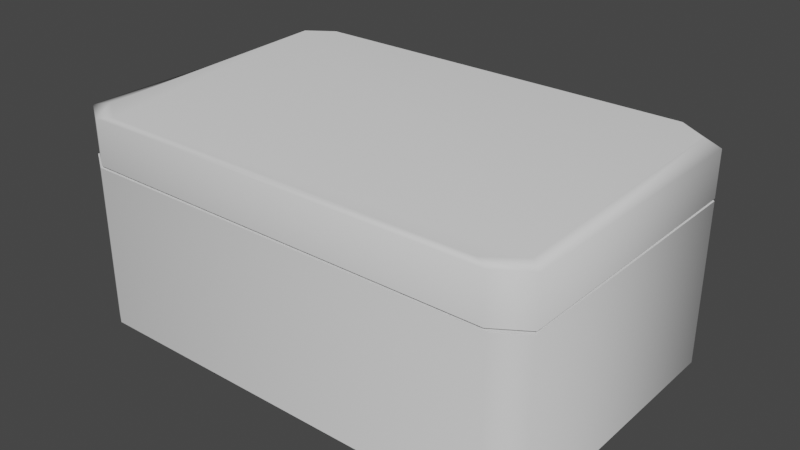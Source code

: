 # Source: AmmoBoxBlend.blend  (saved by Blender 3.4.6; exported with 4.5.12 LTS)
import bpy
from mathutils import Matrix  # noqa: F401  (used for matrix-valued properties, if any)

bpy.ops.wm.read_factory_settings(use_empty=True)
scene = bpy.context.scene
scene.name = 'Scene'

# ---- collections
col_collection = bpy.data.collections.new('Collection'); scene.collection.children.link(col_collection)

# ---- world
world_world = bpy.data.worlds.new('World'); scene.world = world_world
world_world.use_nodes = True; world_world.node_tree.nodes.clear()
_N = world_world.node_tree.nodes; _L = world_world.node_tree.links
n0 = _N.new('ShaderNodeOutputWorld'); n0.name = 'World Output'; n0.location = (300, 300)
n1 = _N.new('ShaderNodeBackground'); n1.name = 'Background'; n1.location = (10, 300)
n1.inputs[0].default_value = (0.05088, 0.05088, 0.05088, 1.0)
_L.new(n1.outputs[0], n0.inputs[0])
n0.is_active_output = True
world_world.color = (0.05088, 0.05088, 0.05088)
world_world.use_sun_shadow = False
world_world.sun_shadow_jitter_overblur = 0.0

# ---- meshes
me_cube_004 = bpy.data.meshes.new('Cube.004')
me_cube_004.from_pydata([(-1.0, -1.0, -1.0), (-1.0, 1.0, -1.0), (1.0, -1.0, -1.0), (1.0, 1.0, -1.0), (-1.0, -1.0, 0.3951), (-1.0, 1.0, 0.3951), (1.0, 1.0, 0.3951), (1.0, -1.0, 0.3951), (-1.0, 1.0, -0.4342), (1.0, 1.0, -0.4342), (1.0, -1.0, -0.4342), (-1.0, -1.0, -0.4342), (-0.8329, -0.8329, -0.4065), (-0.8329, -0.8329, 0.3674), (0.8329, 0.8329, 0.3674), (0.8329, -0.8329, 0.3674), (-0.8329, 0.8329, 0.3674), (-0.8329, 0.8329, -0.4065), (0.8329, 0.8329, -0.4065), (0.8329, -0.8329, -0.4065), (-1.0, -1.0, 0.02692), (1.0, -1.0, 0.02692), (-0.8329, -0.8329, 0.02382), (-0.8329, 0.8329, 0.02382), (0.8329, 0.8329, 0.02382), (0.8329, -0.8329, 0.02382), (1.0, -1.0, -0.05608), (-0.8329, 0.8329, -0.05364), (0.8329, 0.8329, -0.05364), (0.8329, -0.8329, -0.05364), (-1.0, -1.0, -0.05608), (-0.8329, -0.8329, -0.05364), (-0.3654, -0.3654, -0.04534), (-0.3654, -0.3654, 0.01552), (-0.3654, 0.3654, 0.01552), (0.3654, 0.3654, 0.01552), (0.3654, -0.3654, 0.01552), (-0.3654, 0.3654, -0.04534), (0.3654, 0.3654, -0.04534), (0.3654, -0.3654, -0.04534), (-0.8247, -0.8247, 1.0), (-1.0, -1.0, 0.8247), (-0.8247, 0.8247, 1.0), (-1.0, 1.0, 0.8247), (0.8247, -0.8247, 1.0), (1.0, -1.0, 0.8247), (0.8247, 0.8247, 1.0), (1.0, 1.0, 0.8247), (-1.0, 1.0, -1.0), (-1.0, 1.0, -1.0), (-1.0, -1.0, -1.0), (-1.0, -1.0, -1.0), (-1.0, 1.0, -0.4342), (-1.0, 1.0, -0.4342), (1.0, 1.0, -1.0), (1.0, 1.0, -1.0), (1.0, 1.0, -0.4342), (1.0, 1.0, -0.4342), (1.0, -1.0, -1.0), (1.0, -1.0, -1.0), (1.0, -1.0, -0.4342), (1.0, -1.0, -0.4342), (1.0, -1.0, -0.4342), (-1.0, -1.0, 0.02692), (-1.0, -1.0, 0.3951), (-1.0, -1.0, 0.3951), (-1.0, -1.0, 0.3951), (1.0, 1.0, 0.3951), (1.0, 1.0, 0.3951), (1.0, -1.0, 0.3951), (1.0, -1.0, 0.3951), (1.0, -1.0, 0.3951), (-1.0, 1.0, 0.3951), (-1.0, 1.0, 0.3951), (-0.8329, -0.8329, 0.3674), (1.0, -1.0, -0.05608), (-1.0, -1.0, -0.4342), (-1.0, -1.0, -0.4342), (-1.0, -1.0, -0.4342), (0.8329, 0.8329, 0.3674), (0.8329, 0.8329, 0.3674), (0.8329, -0.8329, 0.3674), (-0.8329, 0.8329, 0.3674), (-0.8329, 0.8329, 0.3674), (-0.8329, 0.8329, -0.05364), (-0.8329, 0.8329, -0.05364), (-0.8329, 0.8329, -0.4065), (-0.8329, 0.8329, -0.4065), (0.8329, 0.8329, -0.05364), (0.8329, 0.8329, -0.05364), (0.8329, 0.8329, -0.4065), (0.8329, 0.8329, -0.4065), (-0.8329, -0.8329, -0.4065), (0.8329, -0.8329, -0.4065), (-1.0, -1.0, -0.05608), (1.0, -1.0, 0.02692), (-0.8329, 0.8329, 0.02382), (-0.8329, 0.8329, 0.02382), (0.8329, 0.8329, 0.02382), (0.8329, 0.8329, 0.02382), (-0.8329, -0.8329, 0.02382), (0.8329, -0.8329, 0.02382), (-0.8329, -0.8329, -0.05364), (-0.3654, -0.3654, -0.04534), (0.8329, -0.8329, -0.05364), (-0.3654, -0.3654, 0.01552), (-0.3654, 0.3654, 0.01552), (-0.3654, 0.3654, 0.01552), (0.3654, 0.3654, 0.01552), (0.3654, 0.3654, 0.01552), (0.3654, -0.3654, 0.01552), (-0.3654, 0.3654, -0.04534), (-0.3654, 0.3654, -0.04534), (0.3654, 0.3654, -0.04534), (0.3654, 0.3654, -0.04534), (0.3654, -0.3654, -0.04534), (-28.61, -24.3, -3.869), (-30.78, -22.91, -3.869), (-30.78, -22.91, -0.0515), (-28.61, -24.3, -0.0515), (-30.78, -2.008, -3.869), (-28.61, -0.6264, -3.869), (-28.61, -0.6264, -0.0515), (-30.78, -2.008, -0.0515), (6.395, -22.91, -3.869), (4.226, -24.3, -3.869), (4.226, -24.3, -0.0515), (6.395, -22.91, -0.0515), (4.226, -0.6264, -3.869), (6.395, -2.008, -3.869), (6.395, -2.008, -0.0515), (4.226, -0.6264, -0.0515), (-30.78, -22.91, -3.869), (-28.61, -24.3, -3.869), (-28.61, -24.3, -0.0515), (-30.78, -22.91, -0.0515), (-30.78, -2.008, -0.0515), (-28.61, -0.6264, -0.0515), (-28.61, -0.6264, -3.869), (-30.78, -2.008, -3.869), (4.226, -0.6264, -0.0515), (6.395, -2.008, -0.0515), (6.395, -2.008, -3.869), (4.226, -0.6264, -3.869), (6.395, -22.91, -0.0515), (4.226, -24.3, -0.0515), (4.226, -24.3, -3.869), (6.395, -22.91, -3.869), (-28.42, -24.3, 0.009517), (-30.78, -22.79, 0.009517), (-30.78, -2.015, 0.009517), (-28.59, -0.6264, 0.009517), (6.395, -22.79, 0.009517), (4.038, -24.3, 0.009517), (4.214, -0.6264, 0.009517), (6.395, -2.015, 0.009517), (-29.75, -22.01, 1.126), (-27.37, -23.64, 1.111), (-30.78, -22.79, 1.075), (-28.41, -24.3, 1.075), (-27.57, -1.281, 1.308), (-29.75, -2.637, 1.296), (-28.59, -0.6264, 1.075), (-30.78, -2.016, 1.075), (2.991, -23.64, 1.111), (5.366, -22.01, 1.126), (4.031, -24.3, 1.075), (6.395, -22.79, 1.075), (5.366, -2.637, 1.296), (3.184, -1.281, 1.308), (6.395, -2.016, 1.075), (4.213, -0.6264, 1.075), (-29.75, -2.637, 1.296), (-27.57, -1.281, 1.308), (3.184, -1.281, 1.308), (5.366, -2.637, 1.296), (4.038, -24.3, 0.009517), (6.395, -22.79, 0.009517), (-30.78, -22.79, 0.009517), (-28.42, -24.3, 0.009517), (-28.59, -0.6264, 0.009517), (-30.78, -2.015, 0.009517), (6.395, -2.015, 0.009517), (4.214, -0.6264, 0.009517), (-24.19, -1.0, -1.0), (-24.19, 1.0, -1.0), (-22.19, -1.0, -1.0), (-22.19, 1.0, -1.0), (-24.19, -1.0, 0.3951), (-24.19, 1.0, 0.3951), (-22.19, 1.0, 0.3951), (-22.19, -1.0, 0.3951), (-24.19, 1.0, -0.4342), (-22.19, 1.0, -0.4342), (-22.19, -1.0, -0.4342), (-24.19, -1.0, -0.4342), (-24.02, -0.8329, -0.4065), (-24.02, -0.8329, 0.3674), (-22.36, 0.8329, 0.3674), (-22.36, -0.8329, 0.3674), (-24.02, 0.8329, 0.3674), (-24.02, 0.8329, -0.4065), (-22.36, 0.8329, -0.4065), (-22.36, -0.8329, -0.4065), (-24.19, -1.0, 0.02692), (-22.19, -1.0, 0.02692), (-24.02, -0.8329, 0.02382), (-24.02, 0.8329, 0.02382), (-22.36, 0.8329, 0.02382), (-22.36, -0.8329, 0.02382), (-22.19, -1.0, -0.05608), (-24.02, 0.8329, -0.05364), (-22.36, 0.8329, -0.05364), (-22.36, -0.8329, -0.05364), (-24.19, -1.0, -0.05608), (-24.02, -0.8329, -0.05364), (-23.56, -0.3654, -0.04534), (-23.56, -0.3654, 0.01552), (-23.56, 0.3654, 0.01552), (-22.83, 0.3654, 0.01552), (-22.83, -0.3654, 0.01552), (-23.56, 0.3654, -0.04534), (-22.83, 0.3654, -0.04534), (-22.83, -0.3654, -0.04534), (-24.02, -0.8247, 1.0), (-24.19, -1.0, 0.8247), (-24.02, 0.8247, 1.0), (-24.19, 1.0, 0.8247), (-22.37, -0.8247, 1.0), (-22.19, -1.0, 0.8247), (-22.37, 0.8247, 1.0), (-22.19, 1.0, 0.8247), (-24.19, 1.0, -1.0), (-24.19, 1.0, -1.0), (-24.19, -1.0, -1.0), (-24.19, -1.0, -1.0), (-24.19, 1.0, -0.4342), (-24.19, 1.0, -0.4342), (-22.19, 1.0, -1.0), (-22.19, 1.0, -1.0), (-22.19, 1.0, -0.4342), (-22.19, 1.0, -0.4342), (-22.19, -1.0, -1.0), (-22.19, -1.0, -1.0), (-22.19, -1.0, -0.4342), (-22.19, -1.0, -0.4342), (-22.19, -1.0, -0.4342), (-24.19, -1.0, 0.02692), (-24.19, -1.0, 0.3951), (-24.19, -1.0, 0.3951), (-24.19, -1.0, 0.3951), (-22.19, 1.0, 0.3951), (-22.19, 1.0, 0.3951), (-22.19, -1.0, 0.3951), (-22.19, -1.0, 0.3951), (-22.19, -1.0, 0.3951), (-24.19, 1.0, 0.3951), (-24.19, 1.0, 0.3951), (-24.02, -0.8329, 0.3674), (-22.19, -1.0, -0.05608), (-24.19, -1.0, -0.4342), (-24.19, -1.0, -0.4342), (-24.19, -1.0, -0.4342), (-22.36, 0.8329, 0.3674), (-22.36, 0.8329, 0.3674), (-22.36, -0.8329, 0.3674), (-24.02, 0.8329, 0.3674), (-24.02, 0.8329, 0.3674), (-24.02, 0.8329, -0.05364), (-24.02, 0.8329, -0.05364), (-24.02, 0.8329, -0.4065), (-24.02, 0.8329, -0.4065), (-22.36, 0.8329, -0.05364), (-22.36, 0.8329, -0.05364), (-22.36, 0.8329, -0.4065), (-22.36, 0.8329, -0.4065), (-24.02, -0.8329, -0.4065), (-22.36, -0.8329, -0.4065), (-24.19, -1.0, -0.05608), (-22.19, -1.0, 0.02692), (-24.02, 0.8329, 0.02382), (-24.02, 0.8329, 0.02382), (-22.36, 0.8329, 0.02382), (-22.36, 0.8329, 0.02382), (-24.02, -0.8329, 0.02382), (-22.36, -0.8329, 0.02382), (-24.02, -0.8329, -0.05364), (-23.56, -0.3654, -0.04534), (-22.36, -0.8329, -0.05364), (-23.56, -0.3654, 0.01552), (-23.56, 0.3654, 0.01552), (-23.56, 0.3654, 0.01552), (-22.83, 0.3654, 0.01552), (-22.83, 0.3654, 0.01552), (-22.83, -0.3654, 0.01552), (-23.56, 0.3654, -0.04534), (-23.56, 0.3654, -0.04534), (-22.83, 0.3654, -0.04534), (-22.83, 0.3654, -0.04534), (-22.83, -0.3654, -0.04534)], [], [(46, 42, 40, 44), (67, 47, 45, 70), (65, 41, 43, 73), (48, 54, 58, 50), (72, 43, 47, 68), (95, 69, 64, 63), (62, 57, 91, 19), (6, 71, 81, 79), (66, 5, 82, 74), (51, 76, 52, 49), (1, 53, 56, 55), (3, 9, 60, 59), (2, 10, 77, 0), (98, 14, 15, 101), (96, 83, 80, 99), (100, 13, 16, 97), (8, 78, 92, 87), (75, 61, 93, 104), (5, 6, 79, 82), (57, 8, 87, 91), (20, 4, 13, 100), (94, 20, 100, 102), (7, 21, 101, 15), (29, 89, 114, 39), (24, 25, 110, 109), (85, 31, 103, 111), (26, 95, 63, 30), (10, 26, 30, 77), (90, 88, 104, 93), (86, 84, 28, 18), (12, 102, 27, 17), (11, 94, 102, 12), (21, 75, 104, 101), (32, 105, 106, 112), (37, 107, 108, 113), (38, 35, 36, 115), (22, 23, 34, 33), (101, 104, 115, 36), (102, 100, 105, 32), (89, 85, 111, 114), (23, 24, 109, 34), (40, 42, 43, 41), (42, 46, 47, 43), (46, 44, 45, 47), (44, 40, 41, 45), (69, 45, 41, 64), (146, 126, 134, 133), (142, 130, 127, 147), (141, 140, 137, 136, 135, 119, 145, 144), (132, 118, 123, 139), (138, 122, 131, 143), (133, 134, 118, 132), (122, 138, 139, 123), (130, 142, 143, 131), (126, 146, 147, 127), (120, 121, 128, 129, 124, 125, 116, 117), (160, 169, 171, 162), (164, 157, 159, 166), (180, 162, 171, 183), (176, 166, 159, 179), (182, 170, 167, 177), (175, 174, 173, 172, 156, 157, 164, 165), (168, 165, 167, 170), (156, 161, 163, 158), (178, 158, 163, 181), (159, 157, 156, 158), (160, 162, 163, 161), (168, 170, 171, 169), (164, 166, 167, 165), (177, 167, 166, 176), (158, 178, 179, 159), (162, 180, 181, 163), (170, 182, 183, 171), (150, 151, 154, 155, 152, 153, 148, 149), (230, 226, 224, 228), (251, 231, 229, 254), (249, 225, 227, 257), (232, 238, 242, 234), (256, 227, 231, 252), (279, 253, 248, 247), (246, 241, 275, 203), (190, 255, 265, 263), (250, 189, 266, 258), (235, 260, 236, 233), (185, 237, 240, 239), (187, 193, 244, 243), (186, 194, 261, 184), (282, 198, 199, 285), (280, 267, 264, 283), (284, 197, 200, 281), (192, 262, 276, 271), (259, 245, 277, 288), (189, 190, 263, 266), (241, 192, 271, 275), (204, 188, 197, 284), (278, 204, 284, 286), (191, 205, 285, 199), (213, 273, 298, 223), (208, 209, 294, 293), (269, 215, 287, 295), (210, 279, 247, 214), (194, 210, 214, 261), (274, 272, 288, 277), (270, 268, 212, 202), (196, 286, 211, 201), (195, 278, 286, 196), (205, 259, 288, 285), (216, 289, 290, 296), (221, 291, 292, 297), (222, 219, 220, 299), (206, 207, 218, 217), (285, 288, 299, 220), (286, 284, 289, 216), (273, 269, 295, 298), (207, 208, 293, 218), (224, 226, 227, 225), (226, 230, 231, 227), (230, 228, 229, 231), (228, 224, 225, 229), (253, 229, 225, 248)])
me_cube_004.polygons.foreach_set('use_smooth', [True] * 120)
_uv = me_cube_004.uv_layers.new(name='UVMap')
_uv.uv.foreach_set('vector', [0.5413, 0.5775, 0.5413, 0.5568, 0.562, 0.5568, 0.562, 0.5775, 0.6504, 0.4828, 0.6558, 0.4828, 0.6558, 0.4998, 0.6504, 0.4998, 0.632, 0.5546, 0.6374, 0.5546, 0.6374, 0.5797, 0.632, 0.5797, 0.5282, 0.5187, 0.5282, 0.5438, 0.5031, 0.5438, 0.5031, 0.5187, 0.5569, 0.6264, 0.5623, 0.6264, 0.5623, 0.645, 0.5569, 0.645, 0.539, 0.6027, 0.539, 0.5981, 0.564, 0.5981, 0.564, 0.6027, 0.5282, 0.5797, 0.5031, 0.5797, 0.5052, 0.5776, 0.5261, 0.5776, 0.5641, 0.5438, 0.539, 0.5438, 0.5411, 0.5417, 0.562, 0.5417, 0.539, 0.5187, 0.5641, 0.5187, 0.562, 0.5208, 0.5411, 0.5208, 0.6382, 0.5905, 0.6453, 0.5905, 0.6453, 0.6156, 0.6382, 0.6156, 0.6172, 0.6222, 0.6243, 0.6222, 0.6243, 0.6408, 0.6172, 0.6408, 0.539, 0.6264, 0.5461, 0.6264, 0.5461, 0.6434, 0.539, 0.6434, 0.539, 0.6156, 0.539, 0.6085, 0.564, 0.6085, 0.564, 0.6156, 0.5794, 0.6393, 0.5751, 0.6393, 0.5751, 0.6252, 0.5794, 0.6252, 0.5748, 0.6505, 0.5791, 0.6505, 0.5791, 0.6659, 0.5748, 0.6659, 0.6155, 0.5037, 0.6112, 0.5037, 0.6112, 0.4828, 0.6155, 0.4828, 0.5031, 0.5546, 0.5282, 0.5546, 0.5261, 0.5567, 0.5052, 0.5567, 0.5805, 0.6222, 0.5852, 0.6222, 0.5849, 0.6252, 0.5804, 0.6252, 0.5641, 0.5187, 0.5641, 0.5438, 0.562, 0.5417, 0.562, 0.5208, 0.5031, 0.5797, 0.5031, 0.5546, 0.5052, 0.5567, 0.5052, 0.5776, 0.6154, 0.5058, 0.6108, 0.5058, 0.6112, 0.5037, 0.6155, 0.5037, 0.6165, 0.5058, 0.6154, 0.5058, 0.6155, 0.5037, 0.6165, 0.5037, 0.5748, 0.6222, 0.5794, 0.6222, 0.5794, 0.6252, 0.5751, 0.6252, 0.6274, 0.6114, 0.6065, 0.6114, 0.6124, 0.6056, 0.6215, 0.6056, 0.5958, 0.5396, 0.5749, 0.5396, 0.5808, 0.5337, 0.59, 0.5337, 0.6065, 0.5905, 0.6274, 0.5905, 0.6215, 0.5964, 0.6124, 0.5964, 0.539, 0.6038, 0.539, 0.6027, 0.564, 0.6027, 0.564, 0.6038, 0.539, 0.6085, 0.539, 0.6038, 0.564, 0.6038, 0.564, 0.6085, 0.5849, 0.6393, 0.5804, 0.6393, 0.5804, 0.6252, 0.5849, 0.6252, 0.6561, 0.5905, 0.6605, 0.5905, 0.6605, 0.6059, 0.6561, 0.6059, 0.6209, 0.5037, 0.6165, 0.5037, 0.6165, 0.4828, 0.6209, 0.4828, 0.6212, 0.5058, 0.6165, 0.5058, 0.6165, 0.5037, 0.6209, 0.5037, 0.5794, 0.6222, 0.5805, 0.6222, 0.5804, 0.6252, 0.5794, 0.6252, 0.6164, 0.4978, 0.6156, 0.4978, 0.6156, 0.4887, 0.6164, 0.4887, 0.6015, 0.6505, 0.6022, 0.6505, 0.6022, 0.6573, 0.6015, 0.6573, 0.5803, 0.6397, 0.5796, 0.6397, 0.5796, 0.6335, 0.5803, 0.6335, 0.5749, 0.5187, 0.5958, 0.5187, 0.59, 0.5246, 0.5808, 0.5246, 0.5794, 0.6252, 0.5804, 0.6252, 0.5803, 0.6335, 0.5796, 0.6335, 0.6165, 0.5037, 0.6155, 0.5037, 0.6156, 0.4978, 0.6164, 0.4978, 0.6065, 0.6114, 0.6065, 0.5905, 0.6124, 0.5964, 0.6124, 0.6056, 0.5958, 0.5187, 0.5958, 0.5396, 0.59, 0.5337, 0.59, 0.5246, 0.6396, 0.5568, 0.6396, 0.5775, 0.6374, 0.5797, 0.6374, 0.5546, 0.5413, 0.5568, 0.5413, 0.5775, 0.539, 0.5797, 0.539, 0.5546, 0.5413, 0.5775, 0.562, 0.5775, 0.5641, 0.5797, 0.539, 0.5797, 0.541, 0.5905, 0.5616, 0.5905, 0.564, 0.5927, 0.539, 0.5927, 0.539, 0.5981, 0.539, 0.5927, 0.564, 0.5927, 0.564, 0.5981, 0.3131, 0.5113, 0.361, 0.5113, 0.361, 0.9222, 0.3131, 0.9222, 0.9288, 0.341, 0.9767, 0.341, 0.9767, 0.5183, 0.9288, 0.5183, 0.02273, 0.9494, 0.005403, 0.9222, 0.005403, 0.51, 0.02273, 0.4828, 0.285, 0.4828, 0.3023, 0.51, 0.3023, 0.9222, 0.285, 0.9494, 0.4197, 0.7626, 0.3718, 0.7626, 0.3718, 0.5001, 0.4197, 0.5001, 0.9288, 0.005404, 0.9767, 0.005404, 0.9767, 0.3092, 0.9288, 0.3092, 0.3131, 0.9222, 0.361, 0.9222, 0.361, 0.948, 0.3131, 0.948, 0.3718, 0.4828, 0.4197, 0.4828, 0.4197, 0.5001, 0.3718, 0.5001, 0.9767, 0.341, 0.9288, 0.341, 0.9288, 0.3092, 0.9767, 0.3092, 0.361, 0.5113, 0.3131, 0.5113, 0.3131, 0.4828, 0.361, 0.4828, 0.2851, 0.005404, 0.3024, 0.03263, 0.3024, 0.4448, 0.2851, 0.472, 0.02274, 0.472, 0.005404, 0.4448, 0.005404, 0.03263, 0.02274, 0.005404, 0.6294, 0.0457, 0.6294, 0.4317, 0.6211, 0.4446, 0.6211, 0.03279, 0.9098, 0.4293, 0.9098, 0.04813, 0.918, 0.03508, 0.918, 0.4423, 0.4306, 0.4828, 0.4439, 0.4828, 0.4439, 0.7864, 0.4305, 0.7864, 0.4547, 0.5138, 0.4681, 0.5139, 0.4681, 0.9198, 0.4547, 0.9199, 0.4305, 0.8184, 0.4439, 0.8184, 0.4439, 0.9946, 0.4306, 0.9946, 0.6464, 0.4591, 0.6294, 0.4317, 0.6294, 0.0457, 0.6464, 0.01831, 0.8894, 0.01831, 0.9098, 0.04813, 0.9098, 0.4293, 0.8894, 0.4591, 0.6464, 0.4591, 0.8894, 0.4591, 0.8991, 0.472, 0.6385, 0.472, 0.8894, 0.01831, 0.6464, 0.01831, 0.6385, 0.005404, 0.8991, 0.005404, 0.4789, 0.4828, 0.4923, 0.4829, 0.4923, 0.7436, 0.4789, 0.7436, 0.918, 0.03508, 0.9098, 0.04813, 0.8894, 0.01831, 0.8991, 0.005404, 0.6294, 0.0457, 0.6211, 0.03279, 0.6385, 0.005404, 0.6464, 0.01831, 0.6464, 0.4591, 0.6385, 0.472, 0.6211, 0.4446, 0.6294, 0.4317, 0.9098, 0.4293, 0.918, 0.4423, 0.8991, 0.472, 0.8894, 0.4591, 0.4547, 0.4828, 0.4681, 0.4828, 0.4681, 0.5139, 0.4547, 0.5138, 0.4681, 0.948, 0.4547, 0.948, 0.4547, 0.9199, 0.4681, 0.9198, 0.4923, 0.7611, 0.4789, 0.7611, 0.4789, 0.7436, 0.4923, 0.7436, 0.4439, 0.8184, 0.4305, 0.8184, 0.4305, 0.7864, 0.4439, 0.7864, 0.5928, 0.005404, 0.6103, 0.03278, 0.6103, 0.4446, 0.5928, 0.472, 0.3321, 0.472, 0.3132, 0.4424, 0.3132, 0.03498, 0.3321, 0.005404, 0.5977, 0.485, 0.5977, 0.5057, 0.577, 0.5057, 0.577, 0.485, 0.6504, 0.5546, 0.6558, 0.5546, 0.6558, 0.5716, 0.6504, 0.5716, 0.632, 0.4828, 0.6374, 0.4828, 0.6374, 0.5079, 0.632, 0.5079, 0.5282, 0.4828, 0.5282, 0.5079, 0.5031, 0.5079, 0.5031, 0.4828, 0.6382, 0.6264, 0.6436, 0.6264, 0.6436, 0.6449, 0.6382, 0.6449, 0.5281, 0.6034, 0.5281, 0.608, 0.5031, 0.608, 0.5031, 0.6034, 0.6, 0.5797, 0.5749, 0.5797, 0.577, 0.5776, 0.5979, 0.5776, 0.5641, 0.5079, 0.539, 0.5079, 0.5411, 0.5058, 0.562, 0.5058, 0.539, 0.4828, 0.5641, 0.4828, 0.562, 0.4849, 0.5411, 0.4849, 0.6383, 0.5187, 0.6454, 0.5187, 0.6454, 0.5438, 0.6383, 0.5438, 0.5031, 0.6264, 0.5102, 0.6264, 0.5102, 0.645, 0.5031, 0.645, 0.521, 0.6264, 0.5281, 0.6264, 0.5281, 0.6434, 0.521, 0.6434, 0.5281, 0.5905, 0.5281, 0.5976, 0.5031, 0.5976, 0.5031, 0.5905, 0.6007, 0.6393, 0.5964, 0.6393, 0.5964, 0.6252, 0.6007, 0.6252, 0.6563, 0.5187, 0.6606, 0.5187, 0.6606, 0.5341, 0.6563, 0.5341, 0.6155, 0.5755, 0.6111, 0.5755, 0.6111, 0.5546, 0.6155, 0.5546, 0.5749, 0.5546, 0.6, 0.5546, 0.5979, 0.5567, 0.577, 0.5567, 0.6017, 0.6222, 0.6064, 0.6222, 0.6061, 0.6252, 0.6016, 0.6252, 0.5641, 0.4828, 0.5641, 0.5079, 0.562, 0.5058, 0.562, 0.4849, 0.5749, 0.5797, 0.5749, 0.5546, 0.577, 0.5567, 0.577, 0.5776, 0.6154, 0.5776, 0.6108, 0.5776, 0.6111, 0.5755, 0.6155, 0.5755, 0.6165, 0.5776, 0.6154, 0.5776, 0.6155, 0.5755, 0.6164, 0.5755, 0.596, 0.6222, 0.6006, 0.6222, 0.6007, 0.6252, 0.5964, 0.6252, 0.6275, 0.5396, 0.6066, 0.5396, 0.6125, 0.5337, 0.6217, 0.5337, 0.5957, 0.6114, 0.5748, 0.6114, 0.5807, 0.6056, 0.5898, 0.6056, 0.6066, 0.5187, 0.6275, 0.5187, 0.6217, 0.5246, 0.6125, 0.5246, 0.5281, 0.6024, 0.5281, 0.6034, 0.5031, 0.6034, 0.5031, 0.6024, 0.5281, 0.5976, 0.5281, 0.6024, 0.5031, 0.6024, 0.5031, 0.5976, 0.6061, 0.6393, 0.6016, 0.6393, 0.6016, 0.6252, 0.6061, 0.6252, 0.6544, 0.6264, 0.6588, 0.6264, 0.6588, 0.6419, 0.6544, 0.6419, 0.6209, 0.5755, 0.6164, 0.5755, 0.6164, 0.5546, 0.6209, 0.5546, 0.6212, 0.5776, 0.6165, 0.5776, 0.6164, 0.5755, 0.6209, 0.5755, 0.6006, 0.6222, 0.6017, 0.6222, 0.6016, 0.6252, 0.6007, 0.6252, 0.6163, 0.5697, 0.6156, 0.5697, 0.6156, 0.5605, 0.6163, 0.5605, 0.5899, 0.6505, 0.5907, 0.6505, 0.5907, 0.6573, 0.5899, 0.6573, 0.6015, 0.6397, 0.6008, 0.6397, 0.6008, 0.6335, 0.6015, 0.6335, 0.5748, 0.5905, 0.5957, 0.5905, 0.5898, 0.5964, 0.5807, 0.5964, 0.6007, 0.6252, 0.6016, 0.6252, 0.6015, 0.6335, 0.6008, 0.6335, 0.6164, 0.5755, 0.6155, 0.5755, 0.6156, 0.5697, 0.6163, 0.5697, 0.6066, 0.5396, 0.6066, 0.5187, 0.6125, 0.5246, 0.6125, 0.5337, 0.5957, 0.5905, 0.5957, 0.6114, 0.5898, 0.6056, 0.5898, 0.5964, 0.6396, 0.485, 0.6396, 0.5057, 0.6374, 0.5079, 0.6374, 0.4828, 0.5977, 0.5057, 0.5977, 0.485, 0.6, 0.4828, 0.6, 0.5079, 0.5977, 0.485, 0.577, 0.485, 0.5749, 0.4828, 0.6, 0.4828, 0.5261, 0.6156, 0.5055, 0.6156, 0.5031, 0.6134, 0.5281, 0.6134, 0.5281, 0.608, 0.5281, 0.6134, 0.5031, 0.6134, 0.5031, 0.608])
me_cube_004.update()

# ---- objects
ob_cube_002 = bpy.data.objects.new('Cube.002', me_cube_004)

# ---- transforms, parenting, visibility, modifiers, constraints
ob_cube_002.location = (1.187, 1.214, 0.6277)
ob_cube_002.scale = (0.09741, 0.09741, 0.3202)

# ---- collection membership
col_collection.objects.link(ob_cube_002)

# ---- scene / render settings (as saved in the file)
scene.frame_start = 1; scene.frame_end = 250; scene.frame_set(1)
scene.render.engine = 'BLENDER_EEVEE_NEXT'
scene.cycles.sampling_pattern = 'TABULATED_SOBOL'
scene.cycles.use_light_tree = False
scene.view_settings.view_transform = 'Filmic'
bpy.context.view_layer.update()

# ---- added for rendering (the .blend has no active camera and no usable light): camera, sun
cam_auto = bpy.data.cameras.new('AutoCamera')
cam_auto.lens = 50.0
cam_auto.sensor_width = 36.0
cam_auto.clip_end = 1000.0
ob_auto_camera = bpy.data.objects.new('AutoCamera', cam_auto)
scene.collection.objects.link(ob_auto_camera)
ob_auto_camera.location = (4.3327, -5.12003, 3.68384)
ob_auto_camera.rotation_euler = (1.09748, -7.21219e-08, 0.694738)
scene.camera = ob_auto_camera
light_auto_sun = bpy.data.lights.new('AutoSun', 'SUN')
light_auto_sun.energy = 3.0
light_auto_sun.angle = 0.0523599
ob_auto_sun = bpy.data.objects.new('AutoSun', light_auto_sun)
scene.collection.objects.link(ob_auto_sun)
ob_auto_sun.rotation_euler = (0.872665, 0.174533, 0.523599)
bpy.context.view_layer.update()
